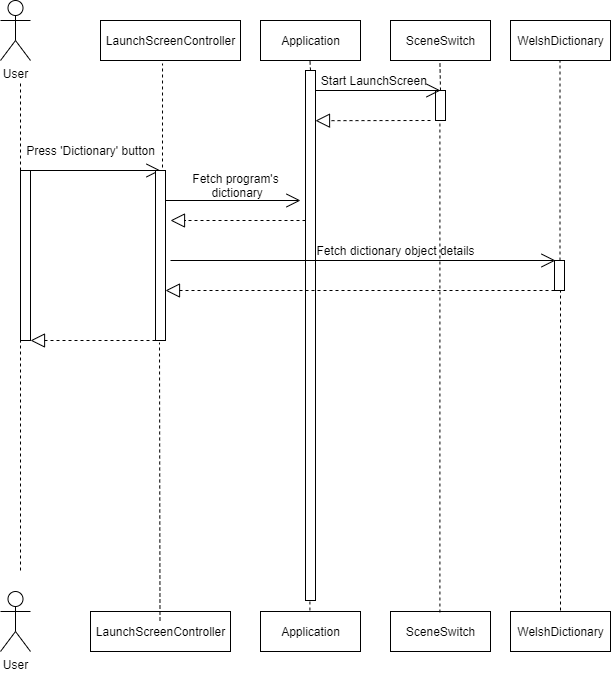

The diagram above was exported from draw.io. Its source (the exported page's mxGraphModel, read from the mxfile embedded in the PNG):
<mxGraphModel dx="2249" dy="794" grid="1" gridSize="10" guides="1" tooltips="1" connect="1" arrows="1" fold="1" page="1" pageScale="1" pageWidth="827" pageHeight="1169" math="0" shadow="0">
  <root>
    <mxCell id="0" />
    <mxCell id="1" parent="0" />
    <mxCell id="yqUC0qFjyxWzrSLe7v-T-5" value="Application" style="html=1;" parent="1" vertex="1">
      <mxGeometry x="120" y="120" width="100" height="40" as="geometry" />
    </mxCell>
    <mxCell id="yqUC0qFjyxWzrSLe7v-T-7" value="User" style="shape=umlActor;verticalLabelPosition=bottom;labelBackgroundColor=#ffffff;verticalAlign=top;html=1;" parent="1" vertex="1">
      <mxGeometry x="-140" y="691" width="30" height="60" as="geometry" />
    </mxCell>
    <mxCell id="yqUC0qFjyxWzrSLe7v-T-10" value="Application" style="html=1;" parent="1" vertex="1">
      <mxGeometry x="120" y="711" width="100" height="40" as="geometry" />
    </mxCell>
    <mxCell id="yqUC0qFjyxWzrSLe7v-T-12" value="SceneSwitch" style="html=1;" parent="1" vertex="1">
      <mxGeometry x="250" y="120" width="100" height="40" as="geometry" />
    </mxCell>
    <mxCell id="yqUC0qFjyxWzrSLe7v-T-13" value="SceneSwitch" style="html=1;" parent="1" vertex="1">
      <mxGeometry x="250" y="711" width="100" height="40" as="geometry" />
    </mxCell>
    <mxCell id="OBCLR_QphcS7tdi88aL6-14" value="" style="endArrow=classic;html=1;" parent="1" edge="1">
      <mxGeometry width="50" height="50" relative="1" as="geometry">
        <mxPoint x="170" y="230" as="sourcePoint" />
        <mxPoint x="170" y="230" as="targetPoint" />
      </mxGeometry>
    </mxCell>
    <mxCell id="OBCLR_QphcS7tdi88aL6-18" value="" style="endArrow=classic;html=1;" parent="1" edge="1">
      <mxGeometry width="50" height="50" relative="1" as="geometry">
        <mxPoint x="45" y="230" as="sourcePoint" />
        <mxPoint x="45" y="230" as="targetPoint" />
      </mxGeometry>
    </mxCell>
    <mxCell id="_wnejCQ74e9Fzrh7pKuL-14" value="WelshDictionary" style="html=1;" parent="1" vertex="1">
      <mxGeometry x="370" y="120" width="100" height="40" as="geometry" />
    </mxCell>
    <mxCell id="_wnejCQ74e9Fzrh7pKuL-16" value="WelshDictionary" style="html=1;" parent="1" vertex="1">
      <mxGeometry x="370" y="711" width="100" height="40" as="geometry" />
    </mxCell>
    <mxCell id="_wnejCQ74e9Fzrh7pKuL-24" value="" style="endArrow=none;dashed=1;html=1;exitX=0.5;exitY=0;exitDx=0;exitDy=0;" parent="1" source="_wnejCQ74e9Fzrh7pKuL-29" edge="1">
      <mxGeometry width="50" height="50" relative="1" as="geometry">
        <mxPoint x="299.40999999999985" y="712" as="sourcePoint" />
        <mxPoint x="299.40999999999985" y="161" as="targetPoint" />
      </mxGeometry>
    </mxCell>
    <mxCell id="_wnejCQ74e9Fzrh7pKuL-25" value="" style="endArrow=none;dashed=1;html=1;exitX=0.5;exitY=0;exitDx=0;exitDy=0;" parent="1" source="_wnejCQ74e9Fzrh7pKuL-26" edge="1">
      <mxGeometry width="50" height="50" relative="1" as="geometry">
        <mxPoint x="169.40999999999985" y="710" as="sourcePoint" />
        <mxPoint x="169.40999999999985" y="159" as="targetPoint" />
      </mxGeometry>
    </mxCell>
    <mxCell id="_wnejCQ74e9Fzrh7pKuL-26" value="" style="html=1;points=[];perimeter=orthogonalPerimeter;" parent="1" vertex="1">
      <mxGeometry x="165" y="170" width="10" height="530" as="geometry" />
    </mxCell>
    <mxCell id="_wnejCQ74e9Fzrh7pKuL-27" value="" style="endArrow=none;dashed=1;html=1;exitX=0.5;exitY=0;exitDx=0;exitDy=0;" parent="1" target="_wnejCQ74e9Fzrh7pKuL-26" edge="1">
      <mxGeometry width="50" height="50" relative="1" as="geometry">
        <mxPoint x="169.40999999999985" y="709.9999999999998" as="sourcePoint" />
        <mxPoint x="169.40999999999985" y="159" as="targetPoint" />
      </mxGeometry>
    </mxCell>
    <mxCell id="_wnejCQ74e9Fzrh7pKuL-29" value="" style="html=1;points=[];perimeter=orthogonalPerimeter;" parent="1" vertex="1">
      <mxGeometry x="295" y="190" width="10" height="30" as="geometry" />
    </mxCell>
    <mxCell id="_wnejCQ74e9Fzrh7pKuL-30" value="" style="endArrow=none;dashed=1;html=1;exitX=0.5;exitY=0;exitDx=0;exitDy=0;" parent="1" target="_wnejCQ74e9Fzrh7pKuL-29" edge="1">
      <mxGeometry width="50" height="50" relative="1" as="geometry">
        <mxPoint x="299.40999999999985" y="712" as="sourcePoint" />
        <mxPoint x="299.40999999999985" y="161" as="targetPoint" />
      </mxGeometry>
    </mxCell>
    <mxCell id="_wnejCQ74e9Fzrh7pKuL-31" value="Start LaunchScreen&amp;nbsp;" style="text;html=1;align=center;verticalAlign=middle;resizable=0;points=[];autosize=1;" parent="1" vertex="1">
      <mxGeometry x="175" y="170" width="120" height="20" as="geometry" />
    </mxCell>
    <mxCell id="_wnejCQ74e9Fzrh7pKuL-33" value="" style="endArrow=block;dashed=1;endFill=0;endSize=12;html=1;" parent="1" edge="1">
      <mxGeometry width="160" relative="1" as="geometry">
        <mxPoint x="290" y="220" as="sourcePoint" />
        <mxPoint x="175" y="220.18" as="targetPoint" />
      </mxGeometry>
    </mxCell>
    <mxCell id="kTU675rGr79A04hu-4bq-9" value="" style="endArrow=none;dashed=1;html=1;" parent="1" source="kTU675rGr79A04hu-4bq-27" edge="1">
      <mxGeometry width="50" height="50" relative="1" as="geometry">
        <mxPoint x="420" y="710" as="sourcePoint" />
        <mxPoint x="419.4999999999999" y="160" as="targetPoint" />
      </mxGeometry>
    </mxCell>
    <mxCell id="kTU675rGr79A04hu-4bq-27" value="" style="html=1;points=[];perimeter=orthogonalPerimeter;" parent="1" vertex="1">
      <mxGeometry x="414" y="360" width="10" height="30" as="geometry" />
    </mxCell>
    <mxCell id="kTU675rGr79A04hu-4bq-28" value="" style="endArrow=none;dashed=1;html=1;" parent="1" target="kTU675rGr79A04hu-4bq-27" edge="1">
      <mxGeometry width="50" height="50" relative="1" as="geometry">
        <mxPoint x="420" y="710" as="sourcePoint" />
        <mxPoint x="419.5" y="160" as="targetPoint" />
      </mxGeometry>
    </mxCell>
    <mxCell id="kTU675rGr79A04hu-4bq-38" value="User" style="shape=umlActor;verticalLabelPosition=bottom;labelBackgroundColor=#ffffff;verticalAlign=top;html=1;" parent="1" vertex="1">
      <mxGeometry x="-140" y="100" width="30" height="60" as="geometry" />
    </mxCell>
    <mxCell id="kTU675rGr79A04hu-4bq-44" value="LaunchScreenController" style="html=1;" parent="1" vertex="1">
      <mxGeometry x="-40" y="120" width="140" height="40" as="geometry" />
    </mxCell>
    <mxCell id="kTU675rGr79A04hu-4bq-46" value="LaunchScreenController" style="html=1;" parent="1" vertex="1">
      <mxGeometry x="-50" y="711" width="140" height="40" as="geometry" />
    </mxCell>
    <mxCell id="kTU675rGr79A04hu-4bq-47" value="" style="endArrow=none;dashed=1;html=1;entryX=0.443;entryY=1.075;entryDx=0;entryDy=0;entryPerimeter=0;" parent="1" target="kTU675rGr79A04hu-4bq-44" edge="1">
      <mxGeometry width="50" height="50" relative="1" as="geometry">
        <mxPoint x="22" y="267" as="sourcePoint" />
        <mxPoint x="19.49999999999983" y="228" as="targetPoint" />
      </mxGeometry>
    </mxCell>
    <mxCell id="kTU675rGr79A04hu-4bq-54" value="" style="endArrow=none;dashed=1;html=1;" parent="1" source="kTU675rGr79A04hu-4bq-57" edge="1">
      <mxGeometry width="50" height="50" relative="1" as="geometry">
        <mxPoint x="-120" y="670" as="sourcePoint" />
        <mxPoint x="-120" y="180" as="targetPoint" />
      </mxGeometry>
    </mxCell>
    <mxCell id="kTU675rGr79A04hu-4bq-57" value="" style="html=1;points=[];perimeter=orthogonalPerimeter;" parent="1" vertex="1">
      <mxGeometry x="-120" y="270" width="10" height="170" as="geometry" />
    </mxCell>
    <mxCell id="kTU675rGr79A04hu-4bq-58" value="" style="endArrow=none;dashed=1;html=1;" parent="1" target="kTU675rGr79A04hu-4bq-57" edge="1">
      <mxGeometry width="50" height="50" relative="1" as="geometry">
        <mxPoint x="-120" y="670" as="sourcePoint" />
        <mxPoint x="-120" y="180" as="targetPoint" />
      </mxGeometry>
    </mxCell>
    <mxCell id="kTU675rGr79A04hu-4bq-59" value="" style="endArrow=open;endFill=1;endSize=12;html=1;" parent="1" edge="1">
      <mxGeometry width="160" relative="1" as="geometry">
        <mxPoint x="-110" y="270" as="sourcePoint" />
        <mxPoint x="20" y="270" as="targetPoint" />
      </mxGeometry>
    </mxCell>
    <mxCell id="kTU675rGr79A04hu-4bq-60" value="Press 'Dictionary' button" style="text;html=1;align=center;verticalAlign=middle;resizable=0;points=[];autosize=1;" parent="1" vertex="1">
      <mxGeometry x="-120" y="240" width="140" height="20" as="geometry" />
    </mxCell>
    <mxCell id="kTU675rGr79A04hu-4bq-61" value="" style="html=1;points=[];perimeter=orthogonalPerimeter;" parent="1" vertex="1">
      <mxGeometry x="15" y="270" width="10" height="170" as="geometry" />
    </mxCell>
    <mxCell id="kTU675rGr79A04hu-4bq-62" value="" style="endArrow=none;dashed=1;html=1;exitX=0.5;exitY=0;exitDx=0;exitDy=0;entryX=0.4;entryY=1.012;entryDx=0;entryDy=0;entryPerimeter=0;" parent="1" target="kTU675rGr79A04hu-4bq-61" edge="1">
      <mxGeometry width="50" height="50" relative="1" as="geometry">
        <mxPoint x="19.5" y="720" as="sourcePoint" />
        <mxPoint x="22.019999999999982" y="163" as="targetPoint" />
      </mxGeometry>
    </mxCell>
    <mxCell id="kTU675rGr79A04hu-4bq-64" value="" style="endArrow=open;endFill=1;endSize=12;html=1;" parent="1" edge="1">
      <mxGeometry width="160" relative="1" as="geometry">
        <mxPoint x="25" y="300" as="sourcePoint" />
        <mxPoint x="160" y="300" as="targetPoint" />
      </mxGeometry>
    </mxCell>
    <mxCell id="kTU675rGr79A04hu-4bq-65" value="Fetch program's&lt;br&gt;&amp;nbsp;dictionary" style="text;html=1;align=center;verticalAlign=middle;resizable=0;points=[];autosize=1;" parent="1" vertex="1">
      <mxGeometry x="45" y="270" width="100" height="30" as="geometry" />
    </mxCell>
    <mxCell id="kTU675rGr79A04hu-4bq-66" value="" style="endArrow=block;dashed=1;endFill=0;endSize=12;html=1;" parent="1" edge="1">
      <mxGeometry width="160" relative="1" as="geometry">
        <mxPoint x="165" y="320" as="sourcePoint" />
        <mxPoint x="30" y="320" as="targetPoint" />
      </mxGeometry>
    </mxCell>
    <mxCell id="kTU675rGr79A04hu-4bq-68" value="Fetch dictionary object details" style="text;html=1;align=center;verticalAlign=middle;resizable=0;points=[];autosize=1;" parent="1" vertex="1">
      <mxGeometry x="170" y="340" width="170" height="20" as="geometry" />
    </mxCell>
    <mxCell id="kTU675rGr79A04hu-4bq-69" value="" style="endArrow=block;dashed=1;endFill=0;endSize=12;html=1;" parent="1" target="kTU675rGr79A04hu-4bq-61" edge="1">
      <mxGeometry width="160" relative="1" as="geometry">
        <mxPoint x="414" y="390" as="sourcePoint" />
        <mxPoint x="574" y="390" as="targetPoint" />
      </mxGeometry>
    </mxCell>
    <mxCell id="kTU675rGr79A04hu-4bq-70" value="" style="endArrow=open;endFill=1;endSize=12;html=1;" parent="1" edge="1">
      <mxGeometry width="160" relative="1" as="geometry">
        <mxPoint x="30" y="360" as="sourcePoint" />
        <mxPoint x="415" y="360" as="targetPoint" />
      </mxGeometry>
    </mxCell>
    <mxCell id="kTU675rGr79A04hu-4bq-71" value="" style="endArrow=block;dashed=1;endFill=0;endSize=12;html=1;" parent="1" target="kTU675rGr79A04hu-4bq-57" edge="1">
      <mxGeometry width="160" relative="1" as="geometry">
        <mxPoint x="15" y="440" as="sourcePoint" />
        <mxPoint x="175" y="440" as="targetPoint" />
      </mxGeometry>
    </mxCell>
    <mxCell id="9Y7uM3ZSAeyQAYk774Fh-2" value="" style="endArrow=open;endFill=1;endSize=12;html=1;" parent="1" edge="1">
      <mxGeometry width="160" relative="1" as="geometry">
        <mxPoint x="175" y="190" as="sourcePoint" />
        <mxPoint x="300" y="190" as="targetPoint" />
      </mxGeometry>
    </mxCell>
  </root>
</mxGraphModel>